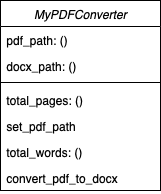

The diagram above was exported from draw.io. Its source (the exported page's mxGraphModel, read from the mxfile embedded in the PNG):
<mxGraphModel dx="631" dy="365" grid="1" gridSize="10" guides="1" tooltips="1" connect="1" arrows="1" fold="1" page="1" pageScale="1" pageWidth="827" pageHeight="1169" math="0" shadow="0">
  <root>
    <mxCell id="WIyWlLk6GJQsqaUBKTNV-0" />
    <mxCell id="WIyWlLk6GJQsqaUBKTNV-1" parent="WIyWlLk6GJQsqaUBKTNV-0" />
    <mxCell id="zkfFHV4jXpPFQw0GAbJ--0" value="MyPDFConverter" style="swimlane;fontStyle=2;align=center;verticalAlign=top;childLayout=stackLayout;horizontal=1;startSize=26;horizontalStack=0;resizeParent=1;resizeLast=0;collapsible=1;marginBottom=0;rounded=0;shadow=0;strokeWidth=1;" parent="WIyWlLk6GJQsqaUBKTNV-1" vertex="1">
      <mxGeometry x="220" y="120" width="160" height="190" as="geometry">
        <mxRectangle x="220" y="120" width="160" height="26" as="alternateBounds" />
      </mxGeometry>
    </mxCell>
    <mxCell id="zkfFHV4jXpPFQw0GAbJ--1" value="pdf_path: ()" style="text;align=left;verticalAlign=top;spacingLeft=4;spacingRight=4;overflow=hidden;rotatable=0;points=[[0,0.5],[1,0.5]];portConstraint=eastwest;" parent="zkfFHV4jXpPFQw0GAbJ--0" vertex="1">
      <mxGeometry y="26" width="160" height="26" as="geometry" />
    </mxCell>
    <mxCell id="zkfFHV4jXpPFQw0GAbJ--2" value="docx_path: ()" style="text;align=left;verticalAlign=top;spacingLeft=4;spacingRight=4;overflow=hidden;rotatable=0;points=[[0,0.5],[1,0.5]];portConstraint=eastwest;rounded=0;shadow=0;html=0;" parent="zkfFHV4jXpPFQw0GAbJ--0" vertex="1">
      <mxGeometry y="52" width="160" height="26" as="geometry" />
    </mxCell>
    <mxCell id="zkfFHV4jXpPFQw0GAbJ--4" value="" style="line;html=1;strokeWidth=1;align=left;verticalAlign=middle;spacingTop=-1;spacingLeft=3;spacingRight=3;rotatable=0;labelPosition=right;points=[];portConstraint=eastwest;" parent="zkfFHV4jXpPFQw0GAbJ--0" vertex="1">
      <mxGeometry y="78" width="160" height="8" as="geometry" />
    </mxCell>
    <mxCell id="zkfFHV4jXpPFQw0GAbJ--3" value="total_pages: ()" style="text;align=left;verticalAlign=top;spacingLeft=4;spacingRight=4;overflow=hidden;rotatable=0;points=[[0,0.5],[1,0.5]];portConstraint=eastwest;rounded=0;shadow=0;html=0;" parent="zkfFHV4jXpPFQw0GAbJ--0" vertex="1">
      <mxGeometry y="86" width="160" height="26" as="geometry" />
    </mxCell>
    <mxCell id="zkfFHV4jXpPFQw0GAbJ--5" value="set_pdf_path" style="text;align=left;verticalAlign=top;spacingLeft=4;spacingRight=4;overflow=hidden;rotatable=0;points=[[0,0.5],[1,0.5]];portConstraint=eastwest;" parent="zkfFHV4jXpPFQw0GAbJ--0" vertex="1">
      <mxGeometry y="112" width="160" height="26" as="geometry" />
    </mxCell>
    <mxCell id="4-xp4MZQI_XpM3uB4Zio-0" value="total_words: ()" style="text;align=left;verticalAlign=top;spacingLeft=4;spacingRight=4;overflow=hidden;rotatable=0;points=[[0,0.5],[1,0.5]];portConstraint=eastwest;" parent="zkfFHV4jXpPFQw0GAbJ--0" vertex="1">
      <mxGeometry y="138" width="160" height="26" as="geometry" />
    </mxCell>
    <mxCell id="4-xp4MZQI_XpM3uB4Zio-1" value="convert_pdf_to_docx" style="text;align=left;verticalAlign=top;spacingLeft=4;spacingRight=4;overflow=hidden;rotatable=0;points=[[0,0.5],[1,0.5]];portConstraint=eastwest;" parent="zkfFHV4jXpPFQw0GAbJ--0" vertex="1">
      <mxGeometry y="164" width="160" height="26" as="geometry" />
    </mxCell>
  </root>
</mxGraphModel>